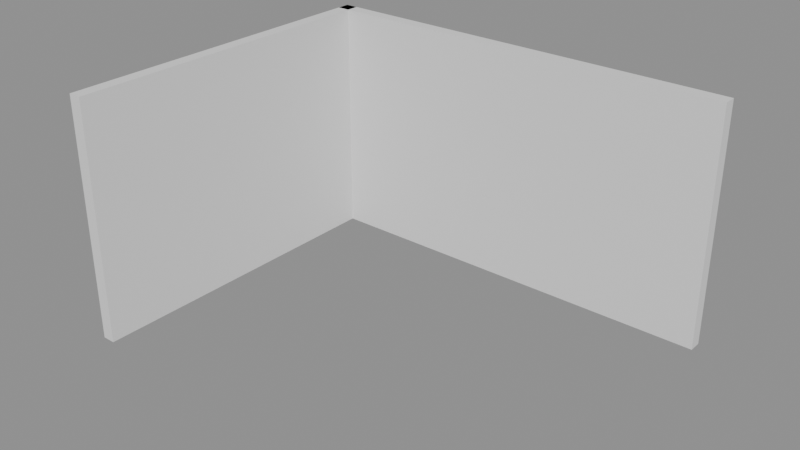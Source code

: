 # Source: p0070.blend  (saved by Blender 4.5.90; exported with 4.5.12 LTS)
import bpy
from mathutils import Matrix  # noqa: F401  (used for matrix-valued properties, if any)

bpy.ops.wm.read_factory_settings(use_empty=True)
scene = bpy.context.scene
scene.name = 'Scene'

# ---- collections
col_asset_p0070 = bpy.data.collections.new('Asset_p0070'); scene.collection.children.link(col_asset_p0070)

# ---- meshes
me_cube = bpy.data.meshes.new('Cube')
me_cube.from_pydata([(-2.5, -0.075, -1.4), (-2.5, -0.075, 1.4), (-2.5, 0.075, -1.4), (-2.5, 0.075, 1.4), (2.5, -0.075, -1.4), (2.5, -0.075, 1.4), (2.5, 0.075, -1.4), (2.5, 0.075, 1.4)], [], [(0, 1, 3, 2), (2, 3, 7, 6), (6, 7, 5, 4), (4, 5, 1, 0), (2, 6, 4, 0), (7, 3, 1, 5)])
_uv = me_cube.uv_layers.new(name='UVMap')
_uv.uv.foreach_set('vector', [0.375, 0.0, 0.625, 0.0, 0.625, 0.25, 0.375, 0.25, 0.375, 0.25, 0.625, 0.25, 0.625, 0.5, 0.375, 0.5, 0.375, 0.5, 0.625, 0.5, 0.625, 0.75, 0.375, 0.75, 0.375, 0.75, 0.625, 0.75, 0.625, 1.0, 0.375, 1.0, 0.125, 0.5, 0.375, 0.5, 0.375, 0.75, 0.125, 0.75, 0.625, 0.5, 0.875, 0.5, 0.875, 0.75, 0.625, 0.75])
me_cube.update()
me_cube_001 = bpy.data.meshes.new('Cube.001')
me_cube_001.from_pydata([(-0.075, -2.0, -1.4), (-0.075, -2.0, 1.4), (-0.075, 2.0, -1.4), (-0.075, 2.0, 1.4), (0.075, -2.0, -1.4), (0.075, -2.0, 1.4), (0.075, 2.0, -1.4), (0.075, 2.0, 1.4)], [], [(0, 1, 3, 2), (2, 3, 7, 6), (6, 7, 5, 4), (4, 5, 1, 0), (2, 6, 4, 0), (7, 3, 1, 5)])
_uv = me_cube_001.uv_layers.new(name='UVMap')
_uv.uv.foreach_set('vector', [0.375, 0.0, 0.625, 0.0, 0.625, 0.25, 0.375, 0.25, 0.375, 0.25, 0.625, 0.25, 0.625, 0.5, 0.375, 0.5, 0.375, 0.5, 0.625, 0.5, 0.625, 0.75, 0.375, 0.75, 0.375, 0.75, 0.625, 0.75, 0.625, 1.0, 0.375, 1.0, 0.125, 0.5, 0.375, 0.5, 0.375, 0.75, 0.125, 0.75, 0.625, 0.5, 0.875, 0.5, 0.875, 0.75, 0.625, 0.75])
me_cube_001.update()

# ---- objects
ob_muronorte = bpy.data.objects.new('MuroNorte', me_cube)
ob_murooeste = bpy.data.objects.new('MuroOeste', me_cube_001)

# ---- transforms, parenting, visibility, modifiers, constraints
ob_muronorte.location = (0.0, 1.925, 1.4)
ob_murooeste.location = (-2.425, 0.0, 1.4)

# ---- collection membership
col_asset_p0070.objects.link(ob_muronorte)
col_asset_p0070.objects.link(ob_murooeste)

# ---- scene / render settings (as saved in the file)
scene.frame_start = 1; scene.frame_end = 250; scene.frame_set(1)
scene.render.engine = 'BLENDER_EEVEE_NEXT'
bpy.context.view_layer.update()

# ---- added for rendering (the .blend has no active camera and no usable light): camera, sun + grey world if the file has none
cam_auto = bpy.data.cameras.new('AutoCamera')
cam_auto.lens = 50.0
cam_auto.sensor_width = 36.0
cam_auto.clip_end = 1000.0
ob_auto_camera = bpy.data.objects.new('AutoCamera', cam_auto)
scene.collection.objects.link(ob_auto_camera)
ob_auto_camera.location = (6.46599, -7.75919, 6.57279)
ob_auto_camera.rotation_euler = (1.09748, -7.21219e-08, 0.694738)
scene.camera = ob_auto_camera
light_auto_sun = bpy.data.lights.new('AutoSun', 'SUN')
light_auto_sun.energy = 3.0
light_auto_sun.angle = 0.0523599
ob_auto_sun = bpy.data.objects.new('AutoSun', light_auto_sun)
scene.collection.objects.link(ob_auto_sun)
ob_auto_sun.rotation_euler = (0.872665, 0.174533, 0.523599)
if scene.world is None:
    world_auto = bpy.data.worlds.new('AutoWorld')
    world_auto.color = (0.3, 0.3, 0.3)
    scene.world = world_auto
bpy.context.view_layer.update()
